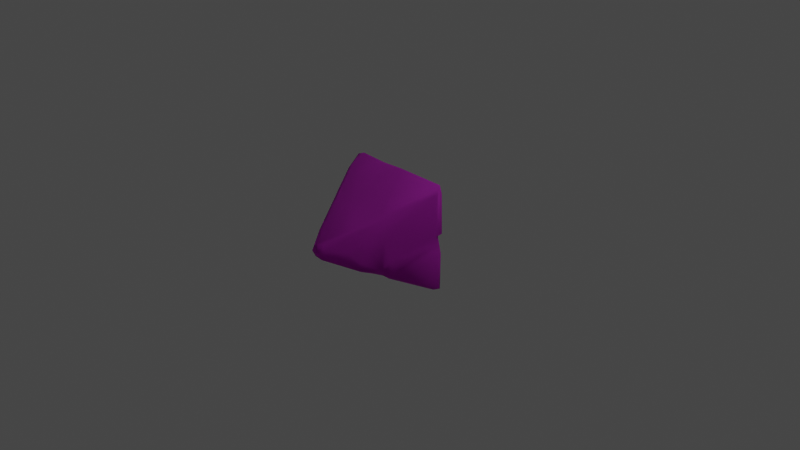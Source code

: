 # Source: Vd_Vulgrim_TrimTop_B.blend  (saved by Blender 3.5.10; exported with 4.5.12 LTS)
import bpy
from mathutils import Matrix  # noqa: F401  (used for matrix-valued properties, if any)

bpy.ops.wm.read_factory_settings(use_empty=True)
scene = bpy.context.scene
scene.name = 'Scene'

# ---- collections
col_collection = bpy.data.collections.new('Collection'); scene.collection.children.link(col_collection)

# ---- images (referenced by path relative to the original .blend; pixels are not part of the script)
import os
ASSET_DIR = os.environ.get("B2B_ASSET_DIR", "")  # directory of the original .blend (textures are referenced by path, not embedded)
HERE = os.path.dirname(os.path.abspath(__file__))  # packed textures are extracted next to this script under _unpacked/

def load_image(name, relpath, width, height, colorspace="sRGB"):
    """Load a texture the original file referenced (path relative to the .blend, or extracted next to this script)."""
    p = next((c for c in (os.path.join(HERE, relpath), os.path.join(ASSET_DIR, relpath)) if relpath and os.path.exists(c)), "")
    if p:
        img = bpy.data.images.load(p, check_existing=True)
        img.name = name
    else:  # same state as the original file: an image datablock whose file is absent (Cycles renders it pink)
        img = bpy.data.images.new(name, width, height)
        img.source = "FILE"
        img.filepath = "//" + (relpath or name)
    img.colorspace_settings.name = colorspace
    return img
img_dn_vd_vulgrim_props_a_d_png = load_image('Dn_Vd_Vulgrim_Props_A_d.png', 'Dn_Vd_Vulgrim_Props_A_d.png', 1024, 1024, 'sRGB')
img_dn_vd_vulgrim_props_a_mre_packed_png = load_image('Dn_Vd_Vulgrim_Props_A_mre_packed.png', 'Dn_Vd_Vulgrim_Props_A_mre_packed.png', 1024, 1024, 'sRGB')
img_c__users_joo_desktop_files_game_environment_hub_textures__dn_vd = load_image('C__Users_joo_Desktop_Files_Game_Environment_Hub_Textures__Dn_Vd', 'C__Users_joo_Desktop_Files_Game_Environment_Hub_Textures__Dn_Vd_Vulgrim_Props_A_n_png_Normal_Bump.png', 1024, 1024, 'sRGB')

# ---- materials (node trees are filled in below, after node groups)
mat_dn_vd_vulgrim_props_a = bpy.data.materials.new('Dn_Vd_Vulgrim_Props_A')
mat_dn_vd_vulgrim_props_a.use_transparent_shadow = False
mat_dn_vd_vulgrim_props_a.diffuse_color = (0.588, 0.588, 0.588, 1.0)
mat_dn_vd_vulgrim_props_a.roughness = 0.9

# ---- material node trees
mat_dn_vd_vulgrim_props_a.use_nodes = True; mat_dn_vd_vulgrim_props_a.node_tree.nodes.clear()
_N = mat_dn_vd_vulgrim_props_a.node_tree.nodes; _L = mat_dn_vd_vulgrim_props_a.node_tree.links
n0 = _N.new('ShaderNodeBsdfPrincipled'); n0.name = 'Principled BSDF'; n0.location = (0, 300)
n0.distribution = 'GGX'
n0.subsurface_method = 'RANDOM_WALK_SKIN'
n0.inputs[2].default_value = 0.9
n0.inputs[13].default_value = 0.0
n0.inputs[18].default_value = 1.0
n0.inputs[27].default_value = (0.0, 0.0, 0.0, 1.0)
n0.inputs[28].default_value = 1.0
n1 = _N.new('ShaderNodeOutputMaterial'); n1.name = 'Material Output'; n1.location = (280, 300)
n2 = _N.new('ShaderNodeTexImage'); n2.name = 'Image Texture'; n2.location = (-480, 300)
n2.image = img_dn_vd_vulgrim_props_a_d_png
n3 = _N.new('ShaderNodeTexImage'); n3.name = 'Image Texture.001'; n3.location = (-480, 0)
n3.image = img_dn_vd_vulgrim_props_a_mre_packed_png
n4 = _N.new('ShaderNodeTexImage'); n4.name = 'Image Texture.002'; n4.location = (-480, -300)
n4.image = img_c__users_joo_desktop_files_game_environment_hub_textures__dn_vd
n5 = _N.new('ShaderNodeNormalMap'); n5.name = 'Normal Map'; n5.location = (-200, -300)
n5.inputs[0].default_value = 0.0
_L.new(n2.outputs[0], n0.inputs[0])
_L.new(n4.outputs[0], n5.inputs[1])
_L.new(n5.outputs[0], n0.inputs[5])
_L.new(n0.outputs[0], n1.inputs[0])
_L.new(n3.outputs[0], n0.inputs[1])
n1.is_active_output = True

# ---- world
world_world = bpy.data.worlds.new('World'); scene.world = world_world
world_world.use_nodes = True; world_world.node_tree.nodes.clear()
_N = world_world.node_tree.nodes; _L = world_world.node_tree.links
n0 = _N.new('ShaderNodeOutputWorld'); n0.name = 'World Output'; n0.location = (300, 300)
n1 = _N.new('ShaderNodeBackground'); n1.name = 'Background'; n1.location = (10, 300)
n1.inputs[0].default_value = (0.05088, 0.05088, 0.05088, 1.0)
_L.new(n1.outputs[0], n0.inputs[0])
n0.is_active_output = True
world_world.color = (0.05088, 0.05088, 0.05088)
world_world.use_sun_shadow = False
world_world.sun_shadow_jitter_overblur = 0.0

# ---- cameras
cam_camera = bpy.data.cameras.new('Camera')
cam_camera.clip_end = 100.0
cam_camera.ortho_scale = 7.314

# ---- lights
light_light = bpy.data.lights.new('Light', 'POINT')
light_light.transmission_factor = 0.0
light_light.energy = 1000.0
light_light.shadow_soft_size = 0.1
light_light.shadow_maximum_resolution = 0.006
light_light.use_absolute_resolution = True

# ---- meshes
me_vd_vulgrim_trimtop_b = bpy.data.meshes.new('Vd_Vulgrim_TrimTop_B')
me_vd_vulgrim_trimtop_b.from_pydata([(-0.587, 0.4405, 0.09431), (-0.6104, 0.5288, -0.002865), (-0.6082, -0.5632, -0.00318), (-0.5879, -0.4988, 0.09307), (-0.388, 0.3293, 0.4774), (-0.464, -0.1787, 0.3588), (-0.4313, -0.3637, 0.3992), (-0.379, -0.3897, 0.4242), (-0.3849, -0.3152, 0.4986), (-0.4022, 0.09744, 0.4832), (-0.3554, 0.2892, 0.5445), (-0.06876, -0.000926, 1.079), (-0.07347, -0.07778, 1.037), (-0.2541, 0.1344, 0.7157), (-0.1549, 0.1333, 0.9106), (-0.04525, 0.0749, 1.067), (0.05726, -0.05946, 1.068), (0.02063, -0.01881, 1.085), (0.07321, 0.04095, 1.045), (0.04553, 0.08904, 1.04), (0.598, 0.4797, 0.001216), (0.5696, 0.5607, 0.000648), (0.5975, 0.5542, 0.03685), (0.6078, 0.05468, 0.000526), (0.5986, 0.05906, 0.06325), (0.5656, 0.01537, 0.01328), (0.5982, 0.4858, 0.06778), (0.3444, 0.3481, 0.4981), (0.3466, 0.2776, 0.5506), (0.2017, 0.2174, 0.7635), (0.3605, 0.0888, 0.5332), (0.1808, -0.02059, 0.8502), (0.2397, -0.2433, 0.7322), (0.2577, -0.1538, 0.7327), (0.3444, -0.2464, 0.568), (0.3793, -0.1764, 0.4806), (0.3264, -0.3418, 0.4964), (0.581, -0.05574, 0.1056), (0.3894, -0.3398, 0.465), (0.3399, -0.3785, 0.4617), (0.6088, -0.1015, 0.05163), (0.5979, -0.1684, 0.000641), (0.6104, -0.5447, 0.03959), (0.5664, -0.5649, 0.06674), (0.5924, -0.567, 0.0), (0.04389, -0.5658, 0.07421), (0.02701, -0.5608, 0.000724), (0.1565, -0.4007, 0.4342), (-0.05613, -0.5208, 0.1715), (-0.08436, -0.5603, -0.000128), (0.0182, -0.4098, 0.3924), (-0.1036, -0.5583, 0.0874), (-0.541, -0.5506, 0.09394), (-0.07055, -0.2815, 0.6762), (0.01926, -0.3697, 0.4999), (-0.2079, -0.2279, 0.7596), (0.09421, -0.2765, 0.695), (0.2448, -0.3106, 0.5907), (0.03049, -0.1722, 0.00385), (-0.5208, 0.5659, 0.000192), (-0.2194, 0.5513, -0.002637), (0.03275, 0.567, 0.003649), (0.482, 0.08578, 0.000708), (-0.3153, 0.335, 0.5207), (-0.5285, 0.4608, 0.2018), (-0.09579, 0.3182, 0.5563), (-0.5095, 0.5078, 0.1485), (-0.3063, 0.5462, 0.07341), (-0.2715, 0.452, 0.2848), (-0.1433, 0.5502, 0.04771), (-0.09053, 0.4101, 0.4053), (-0.08857, 0.5272, 0.1362), (0.1279, 0.5226, 0.1383), (0.2963, 0.3395, 0.5144)], [], [(0, 1, 2), (3, 0, 2), (0, 3, 4), (3, 5, 4), (5, 3, 6), (5, 6, 7), (7, 8, 5), (9, 4, 5), (8, 9, 5), (9, 10, 4), (11, 8, 12), (9, 8, 11), (10, 9, 13), (9, 11, 13), (10, 13, 14), (13, 11, 14), (11, 15, 14), (12, 16, 11), (16, 17, 11), (17, 16, 18), (15, 11, 17), (17, 18, 19), (15, 17, 19), (20, 21, 22), (22, 23, 20), (22, 24, 23), (24, 25, 23), (26, 24, 22), (27, 26, 22), (27, 28, 26), (19, 28, 29), (28, 19, 18), (30, 24, 26), (30, 26, 28), (28, 18, 31), (31, 18, 16), (16, 32, 31), (28, 31, 33), (32, 33, 31), (30, 28, 33), (32, 34, 33), (34, 30, 33), (34, 35, 30), (30, 35, 24), (34, 36, 35), (35, 37, 24), (24, 37, 25), (38, 35, 36), (37, 35, 38), (38, 36, 39), (37, 40, 25), (37, 38, 40), (40, 41, 25), (42, 40, 38), (40, 42, 41), (43, 42, 38), (41, 42, 44), (42, 43, 44), (38, 39, 43), (39, 45, 43), (43, 45, 44), (44, 45, 46), (47, 45, 39), (47, 39, 36), (48, 46, 45), (49, 46, 48), (47, 50, 45), (45, 50, 48), (48, 51, 49), (2, 49, 51), (48, 52, 51), (51, 52, 2), (48, 50, 52), (2, 52, 3), (52, 6, 3), (52, 7, 6), (50, 53, 52), (53, 7, 52), (54, 53, 50), (54, 50, 47), (7, 53, 55), (8, 7, 55), (12, 8, 55), (56, 53, 54), (55, 53, 56), (56, 54, 47), (32, 12, 55), (55, 56, 32), (16, 12, 32), (47, 57, 56), (57, 32, 56), (36, 57, 47), (34, 32, 57), (34, 57, 36), (41, 44, 46), (41, 46, 58), (46, 49, 58), (2, 58, 49), (1, 58, 2), (58, 1, 59), (58, 59, 60), (61, 58, 60), (41, 58, 62), (62, 58, 61), (25, 41, 62), (62, 61, 21), (23, 25, 62), (21, 20, 62), (23, 62, 20), (14, 15, 10), (10, 15, 63), (10, 63, 4), (19, 29, 15), (63, 64, 4), (0, 4, 64), (1, 0, 64), (63, 15, 65), (65, 15, 29), (66, 64, 63), (64, 66, 1), (63, 65, 66), (1, 66, 59), (66, 67, 59), (60, 59, 67), (65, 68, 66), (66, 68, 67), (60, 67, 69), (68, 69, 67), (61, 60, 69), (65, 70, 68), (70, 69, 68), (65, 29, 70), (69, 71, 61), (69, 70, 71), (71, 72, 61), (71, 70, 72), (72, 21, 61), (21, 72, 22), (72, 27, 22), (70, 73, 72), (73, 27, 72), (70, 29, 73), (27, 73, 28), (29, 28, 73)])
me_vd_vulgrim_trimtop_b.polygons.foreach_set('use_smooth', [True] * 144)
_k = set([(1, 2), (1, 59), (2, 49), (20, 21), (20, 23), (21, 61), (23, 25), (25, 41), (41, 44), (44, 46), (46, 49), (59, 60), (60, 61)])
me_vd_vulgrim_trimtop_b.attributes.new('sharp_edge', 'BOOLEAN', 'EDGE').data.foreach_set('value', [ (min(e.vertices), max(e.vertices)) in _k for e in me_vd_vulgrim_trimtop_b.edges])
_uv = me_vd_vulgrim_trimtop_b.uv_layers.new(name='UVMap')
_uv.uv.foreach_set('vector', [0.5278, 0.4863, 0.522, 0.4805, 0.5923, 0.4795, 0.5884, 0.4858, 0.5278, 0.4863, 0.5923, 0.4795, 0.5278, 0.4863, 0.5884, 0.4858, 0.5352, 0.5142, 0.5884, 0.4858, 0.5679, 0.5046, 0.5352, 0.5142, 0.5679, 0.5046, 0.5884, 0.4858, 0.5796, 0.5078, 0.5679, 0.5046, 0.5796, 0.5078, 0.5815, 0.511, 0.5815, 0.511, 0.5767, 0.5149, 0.5679, 0.5046, 0.5503, 0.5139, 0.5352, 0.5142, 0.5679, 0.5046, 0.5767, 0.5149, 0.5503, 0.5139, 0.5679, 0.5046, 0.5503, 0.5139, 0.5376, 0.5188, 0.5352, 0.5142, 0.5571, 0.5576, 0.5767, 0.5149, 0.562, 0.5552, 0.5503, 0.5139, 0.5767, 0.5149, 0.5571, 0.5576, 0.5376, 0.5188, 0.5503, 0.5139, 0.5479, 0.5315, 0.5503, 0.5139, 0.5571, 0.5576, 0.5479, 0.5315, 0.5376, 0.5188, 0.5479, 0.5315, 0.5483, 0.5457, 0.5479, 0.5315, 0.5571, 0.5576, 0.5483, 0.5457, 0.5571, 0.5576, 0.5522, 0.5579, 0.5483, 0.5457, 0.9653, 0.679, 0.9678, 0.6682, 0.9717, 0.6797, 0.9678, 0.6682, 0.9712, 0.6719, 0.9717, 0.6797, 0.9712, 0.6719, 0.9678, 0.6682, 0.9766, 0.6672, 0.9785, 0.678, 0.9717, 0.6797, 0.9712, 0.6719, 0.9712, 0.6719, 0.9766, 0.6672, 0.9805, 0.6699, 0.9785, 0.678, 0.9712, 0.6719, 0.9805, 0.6699, 0.8369, 0.7932, 0.8428, 0.7939, 0.8423, 0.7955, 0.8423, 0.7955, 0.8081, 0.7926, 0.8369, 0.7932, 0.8423, 0.7955, 0.8086, 0.7968, 0.8081, 0.7926, 0.8086, 0.7968, 0.8052, 0.7943, 0.8081, 0.7926, 0.8374, 0.7975, 0.8086, 0.7968, 0.8423, 0.7955, 0.8276, 0.8309, 0.8374, 0.7975, 0.8423, 0.7955, 0.8276, 0.8309, 0.8228, 0.8342, 0.8374, 0.7975, 0.8091, 0.8726, 0.8228, 0.8342, 0.8184, 0.8513, 0.8228, 0.8342, 0.8091, 0.8726, 0.8057, 0.8722, 0.8096, 0.8326, 0.8086, 0.7968, 0.8374, 0.7975, 0.8096, 0.8326, 0.8374, 0.7975, 0.8228, 0.8342, 0.8228, 0.8342, 0.8057, 0.8722, 0.8018, 0.8571, 0.8018, 0.8571, 0.8057, 0.8722, 0.7988, 0.8739, 0.7988, 0.8739, 0.7866, 0.8479, 0.8018, 0.8571, 0.8228, 0.8342, 0.8018, 0.8571, 0.793, 0.8475, 0.7866, 0.8479, 0.793, 0.8475, 0.8018, 0.8571, 0.8096, 0.8326, 0.8228, 0.8342, 0.793, 0.8475, 0.7866, 0.8479, 0.7871, 0.8348, 0.793, 0.8475, 0.7871, 0.8348, 0.8096, 0.8326, 0.793, 0.8475, 0.7871, 0.8348, 0.792, 0.8285, 0.8096, 0.8326, 0.8096, 0.8326, 0.792, 0.8285, 0.8086, 0.7968, 0.7871, 0.8348, 0.7803, 0.8307, 0.792, 0.8285, 0.792, 0.8285, 0.8003, 0.7998, 0.8086, 0.7968, 0.8086, 0.7968, 0.8003, 0.7998, 0.8052, 0.7943, 0.7808, 0.8271, 0.792, 0.8285, 0.7803, 0.8307, 0.8003, 0.7998, 0.792, 0.8285, 0.7808, 0.8271, 0.7808, 0.8271, 0.7803, 0.8307, 0.7778, 0.8281, 0.8003, 0.7998, 0.7974, 0.7957, 0.8052, 0.7943, 0.8003, 0.7998, 0.7808, 0.8271, 0.7974, 0.7957, 0.7974, 0.7957, 0.793, 0.7926, 0.8052, 0.7943, 0.7671, 0.7944, 0.7974, 0.7957, 0.7808, 0.8271, 0.7974, 0.7957, 0.7671, 0.7944, 0.793, 0.7926, 0.7656, 0.7972, 0.7671, 0.7944, 0.7808, 0.8271, 0.793, 0.7926, 0.7671, 0.7944, 0.7656, 0.7924, 0.7671, 0.7944, 0.7656, 0.7972, 0.7656, 0.7924, 0.7988, 0.7329, 0.7959, 0.7314, 0.8115, 0.7019, 0.7959, 0.7314, 0.7764, 0.7017, 0.8115, 0.7019, 0.8115, 0.7019, 0.7764, 0.7017, 0.8135, 0.698, 0.8135, 0.698, 0.7764, 0.7017, 0.7749, 0.6973, 0.7832, 0.7288, 0.7764, 0.7017, 0.7959, 0.7314, 0.7832, 0.7288, 0.7959, 0.7314, 0.7944, 0.7346, 0.769, 0.7087, 0.7749, 0.6973, 0.7764, 0.7017, 0.7676, 0.697, 0.7749, 0.6973, 0.769, 0.7087, 0.7832, 0.7288, 0.7739, 0.7258, 0.7764, 0.7017, 0.7764, 0.7017, 0.7739, 0.7258, 0.769, 0.7087, 0.769, 0.7087, 0.7661, 0.7024, 0.7676, 0.697, 0.7319, 0.696, 0.7676, 0.697, 0.7661, 0.7024, 0.769, 0.7087, 0.7363, 0.7024, 0.7661, 0.7024, 0.7661, 0.7024, 0.7363, 0.7024, 0.7319, 0.696, 0.769, 0.7087, 0.7739, 0.7258, 0.7363, 0.7024, 0.7319, 0.696, 0.7363, 0.7024, 0.7329, 0.7039, 0.7363, 0.7024, 0.7432, 0.7268, 0.7329, 0.7039, 0.7363, 0.7024, 0.7471, 0.7278, 0.7432, 0.7268, 0.7739, 0.7258, 0.7676, 0.7468, 0.7363, 0.7024, 0.7676, 0.7468, 0.7471, 0.7278, 0.7363, 0.7024, 0.7739, 0.7336, 0.7676, 0.7468, 0.7739, 0.7258, 0.7739, 0.7336, 0.7739, 0.7258, 0.7832, 0.7288, 0.7471, 0.7278, 0.7676, 0.7468, 0.7578, 0.7533, 0.7461, 0.7344, 0.7471, 0.7278, 0.7578, 0.7533, 0.7666, 0.7749, 0.7461, 0.7344, 0.7578, 0.7533, 0.7788, 0.7483, 0.7676, 0.7468, 0.7739, 0.7336, 0.7578, 0.7533, 0.7676, 0.7468, 0.7788, 0.7483, 0.7788, 0.7483, 0.7739, 0.7336, 0.7832, 0.7288, 0.7886, 0.7517, 0.7666, 0.7749, 0.7578, 0.7533, 0.7578, 0.7533, 0.7788, 0.7483, 0.7886, 0.7517, 0.7754, 0.7776, 0.7666, 0.7749, 0.7886, 0.7517, 0.7832, 0.7288, 0.7891, 0.7412, 0.7788, 0.7483, 0.7891, 0.7412, 0.7886, 0.7517, 0.7788, 0.7483, 0.7944, 0.7346, 0.7891, 0.7412, 0.7832, 0.7288, 0.7954, 0.7417, 0.7886, 0.7517, 0.7891, 0.7412, 0.7954, 0.7417, 0.7891, 0.7412, 0.7944, 0.7346, 0.1302, 0.7175, 0.1107, 0.7178, 0.1104, 0.6899, 0.1302, 0.7175, 0.1104, 0.6899, 0.1295, 0.6897, 0.1104, 0.6899, 0.1104, 0.6843, 0.1295, 0.6897, 0.1097, 0.6587, 0.1295, 0.6897, 0.1104, 0.6843, 0.1632, 0.6575, 0.1295, 0.6897, 0.1097, 0.6587, 0.1295, 0.6897, 0.1632, 0.6575, 0.1652, 0.6619, 0.1295, 0.6897, 0.1652, 0.6619, 0.1648, 0.6768, 0.1658, 0.689, 0.1295, 0.6897, 0.1648, 0.6768, 0.1302, 0.7175, 0.1295, 0.6897, 0.1426, 0.7117, 0.1426, 0.7117, 0.1295, 0.6897, 0.1658, 0.689, 0.1393, 0.7158, 0.1302, 0.7175, 0.1426, 0.7117, 0.1426, 0.7117, 0.1658, 0.689, 0.166, 0.7153, 0.1412, 0.7178, 0.1393, 0.7158, 0.1426, 0.7117, 0.166, 0.7153, 0.1621, 0.7168, 0.1426, 0.7117, 0.1412, 0.7178, 0.1426, 0.7117, 0.1621, 0.7168, 0.8745, 0.7446, 0.8677, 0.7563, 0.8862, 0.7168, 0.8862, 0.7168, 0.8677, 0.7563, 0.8828, 0.7141, 0.8862, 0.7168, 0.8828, 0.7141, 0.8882, 0.7114, 0.8613, 0.7548, 0.8496, 0.7349, 0.8677, 0.7563, 0.8828, 0.7141, 0.896, 0.6902, 0.8882, 0.7114, 0.9004, 0.6838, 0.8882, 0.7114, 0.896, 0.6902, 0.9009, 0.6753, 0.9004, 0.6838, 0.896, 0.6902, 0.8828, 0.7141, 0.8677, 0.7563, 0.8687, 0.7178, 0.8687, 0.7178, 0.8677, 0.7563, 0.8496, 0.7349, 0.894, 0.6855, 0.896, 0.6902, 0.8828, 0.7141, 0.896, 0.6902, 0.894, 0.6855, 0.9009, 0.6753, 0.8828, 0.7141, 0.8687, 0.7178, 0.894, 0.6855, 0.9009, 0.6753, 0.894, 0.6855, 0.8945, 0.6748, 0.894, 0.6855, 0.8804, 0.6809, 0.8945, 0.6748, 0.8745, 0.6765, 0.8945, 0.6748, 0.8804, 0.6809, 0.8687, 0.7178, 0.8789, 0.6965, 0.894, 0.6855, 0.894, 0.6855, 0.8789, 0.6965, 0.8804, 0.6809, 0.8745, 0.6765, 0.8804, 0.6809, 0.8691, 0.6799, 0.8789, 0.6965, 0.8691, 0.6799, 0.8804, 0.6809, 0.8574, 0.6775, 0.8745, 0.6765, 0.8691, 0.6799, 0.8687, 0.7178, 0.8672, 0.7061, 0.8789, 0.6965, 0.8672, 0.7061, 0.8691, 0.6799, 0.8789, 0.6965, 0.8687, 0.7178, 0.8496, 0.7349, 0.8672, 0.7061, 0.8691, 0.6799, 0.8657, 0.686, 0.8574, 0.6775, 0.8691, 0.6799, 0.8672, 0.7061, 0.8657, 0.686, 0.8657, 0.686, 0.8516, 0.6875, 0.8574, 0.6775, 0.8657, 0.686, 0.8672, 0.7061, 0.8516, 0.6875, 0.8516, 0.6875, 0.8213, 0.6799, 0.8574, 0.6775, 0.8213, 0.6799, 0.8516, 0.6875, 0.8193, 0.6824, 0.8516, 0.6875, 0.8389, 0.7153, 0.8193, 0.6824, 0.8672, 0.7061, 0.8418, 0.7166, 0.8516, 0.6875, 0.8418, 0.7166, 0.8389, 0.7153, 0.8516, 0.6875, 0.8672, 0.7061, 0.8496, 0.7349, 0.8418, 0.7166, 0.8389, 0.7153, 0.8418, 0.7166, 0.8394, 0.7207, 0.8496, 0.7349, 0.8394, 0.7207, 0.8418, 0.7166])
me_vd_vulgrim_trimtop_b.materials.append(mat_dn_vd_vulgrim_props_a)
me_vd_vulgrim_trimtop_b.update()
me_vd_vulgrim_trimtop_b.normals_split_custom_set([tuple(v) for v in zip(*[iter([-0.9191, 0.1049, 0.3799, -0.8428, 0.4, 0.3601, -0.769, -0.5588, 0.3103, -0.8444, -0.2992, 0.4443, -0.9191, 0.1049, 0.3799, -0.769, -0.5588, 0.3103, -0.9191, 0.1049, 0.3799, -0.8444, -0.2992, 0.4443, -0.7239, 0.4069, 0.557, -0.8444, -0.2992, 0.4443, -0.9026, -0.00705, 0.4304, -0.7239, 0.4069, 0.557, -0.9026, -0.00705, 0.4304, -0.8444, -0.2992, 0.4443, -0.6392, -0.2837, 0.7148, -0.9026, -0.00705, 0.4304, -0.6392, -0.2837, 0.7148, -0.5882, -0.5388, 0.6031, -0.5882, -0.5388, 0.6031, -0.7657, -0.4011, 0.5028, -0.9026, -0.00705, 0.4304, -0.9038, 0.04166, 0.4258, -0.7239, 0.4069, 0.557, -0.9026, -0.00705, 0.4304, -0.7657, -0.4011, 0.5028, -0.9038, 0.04166, 0.4258, -0.9026, -0.00705, 0.4304, -0.9038, 0.04166, 0.4258, -0.7116, 0.3962, 0.5802, -0.7239, 0.4069, 0.557, -0.5084, -0.05596, 0.8593, -0.7657, -0.4011, 0.5028, -0.3545, -0.5952, 0.7212, -0.9038, 0.04166, 0.4258, -0.7657, -0.4011, 0.5028, -0.5084, -0.05596, 0.8593, -0.7116, 0.3962, 0.5802, -0.9038, 0.04166, 0.4258, -0.8706, 0.05775, 0.4887, -0.9038, 0.04166, 0.4258, -0.5084, -0.05596, 0.8593, -0.8706, 0.05775, 0.4887, -0.7116, 0.3962, 0.5802, -0.8706, 0.05775, 0.4887, -0.6696, 0.4837, 0.5636, -0.8706, 0.05775, 0.4887, -0.5084, -0.05596, 0.8593, -0.6696, 0.4837, 0.5636, -0.5084, -0.05596, 0.8593, -0.2515, 0.573, 0.78, -0.6696, 0.4837, 0.5636, -0.3545, -0.5952, 0.7212, 0.4347, -0.4518, 0.779, -0.5084, -0.05596, 0.8593, 0.4347, -0.4518, 0.779, 0.1362, -0.09631, 0.986, -0.5084, -0.05596, 0.8593, 0.1362, -0.09631, 0.986, 0.4347, -0.4518, 0.779, 0.6371, 0.2147, 0.7403, -0.2515, 0.573, 0.78, -0.5084, -0.05596, 0.8593, 0.1362, -0.09631, 0.986, 0.1362, -0.09631, 0.986, 0.6371, 0.2147, 0.7403, 0.3462, 0.6184, 0.7055, -0.2515, 0.573, 0.78, 0.1362, -0.09631, 0.986, 0.3462, 0.6184, 0.7055, 0.99, 0.06723, -0.1242, 0.5091, 0.8296, -0.2294, 0.6305, 0.7666, 0.1217, 0.6305, 0.7666, 0.1217, 0.9255, -0.3459, 0.1546, 0.99, 0.06723, -0.1242, 0.6305, 0.7666, 0.1217, 0.9673, -0.1517, 0.2032, 0.9255, -0.3459, 0.1546, 0.9673, -0.1517, 0.2032, 0.9578, -0.2493, -0.1433, 0.9255, -0.3459, 0.1546, 0.9488, 0.1047, 0.2979, 0.9673, -0.1517, 0.2032, 0.6305, 0.7666, 0.1217, 0.417, 0.6738, 0.61, 0.9488, 0.1047, 0.2979, 0.6305, 0.7666, 0.1217, 0.417, 0.6738, 0.61, 0.678, 0.43, 0.5962, 0.9488, 0.1047, 0.2979, 0.3462, 0.6184, 0.7055, 0.678, 0.43, 0.5962, 0.3972, 0.7214, 0.5674, 0.678, 0.43, 0.5962, 0.3462, 0.6184, 0.7055, 0.6371, 0.2147, 0.7403, 0.8872, 0.005176, 0.4614, 0.9673, -0.1517, 0.2032, 0.9488, 0.1047, 0.2979, 0.8872, 0.005176, 0.4614, 0.9488, 0.1047, 0.2979, 0.678, 0.43, 0.5962, 0.678, 0.43, 0.5962, 0.6371, 0.2147, 0.7403, 0.8649, -0.00789, 0.5019, 0.8649, -0.00789, 0.5019, 0.6371, 0.2147, 0.7403, 0.4347, -0.4518, 0.779, 0.4347, -0.4518, 0.779, 0.561, -0.5794, 0.5913, 0.8649, -0.00789, 0.5019, 0.678, 0.43, 0.5962, 0.8649, -0.00789, 0.5019, 0.8244, -0.07687, 0.5608, 0.561, -0.5794, 0.5913, 0.8244, -0.07687, 0.5608, 0.8649, -0.00789, 0.5019, 0.8872, 0.005176, 0.4614, 0.678, 0.43, 0.5962, 0.8244, -0.07687, 0.5608, 0.561, -0.5794, 0.5913, 0.7847, -0.4216, 0.4545, 0.8244, -0.07687, 0.5608, 0.7847, -0.4216, 0.4545, 0.8872, 0.005176, 0.4614, 0.8244, -0.07687, 0.5608, 0.7847, -0.4216, 0.4545, 0.8992, -0.04279, 0.4355, 0.8872, 0.005176, 0.4614, 0.8872, 0.005176, 0.4614, 0.8992, -0.04279, 0.4355, 0.9673, -0.1517, 0.2032, 0.7847, -0.4216, 0.4545, 0.4217, -0.5673, 0.7073, 0.8992, -0.04279, 0.4355, 0.8992, -0.04279, 0.4355, 0.9372, 0.07549, 0.3406, 0.9673, -0.1517, 0.2032, 0.9673, -0.1517, 0.2032, 0.9372, 0.07549, 0.3406, 0.9578, -0.2493, -0.1433, 0.6087, -0.4159, 0.6757, 0.8992, -0.04279, 0.4355, 0.4217, -0.5673, 0.7073, 0.9372, 0.07549, 0.3406, 0.8992, -0.04279, 0.4355, 0.6087, -0.4159, 0.6757, 0.6087, -0.4159, 0.6757, 0.4217, -0.5673, 0.7073, 0.2744, -0.6868, 0.673, 0.9372, 0.07549, 0.3406, 0.9892, 0.144, 0.02932, 0.9578, -0.2493, -0.1433, 0.9372, 0.07549, 0.3406, 0.6087, -0.4159, 0.6757, 0.9892, 0.144, 0.02932, 0.9892, 0.144, 0.02932, 0.9608, 0.04565, -0.2734, 0.9578, -0.2493, -0.1433, 0.9145, -0.3839, 0.1277, 0.9892, 0.144, 0.02932, 0.6087, -0.4159, 0.6757, 0.9892, 0.144, 0.02932, 0.9145, -0.3839, 0.1277, 0.9608, 0.04565, -0.2734, 0.3328, -0.8662, 0.3727, 0.9145, -0.3839, 0.1277, 0.6087, -0.4159, 0.6757, 0.9608, 0.04565, -0.2734, 0.9145, -0.3839, 0.1277, 0.5181, -0.8521, -0.07347, 0.9145, -0.3839, 0.1277, 0.3328, -0.8662, 0.3727, 0.5181, -0.8521, -0.07347, 0.6087, -0.4159, 0.6757, 0.2744, -0.6868, 0.673, 0.3328, -0.8662, 0.3727, 0.2744, -0.6868, 0.673, -0.1354, -0.9775, 0.1618, 0.3328, -0.8662, 0.3727, 0.3328, -0.8662, 0.3727, -0.1354, -0.9775, 0.1618, 0.5181, -0.8521, -0.07347, 0.5181, -0.8521, -0.07347, -0.1354, -0.9775, 0.1618, -0.09674, -0.9935, 0.06001, 0.02643, -0.9028, 0.4293, -0.1354, -0.9775, 0.1618, 0.2744, -0.6868, 0.673, 0.02643, -0.9028, 0.4293, 0.2744, -0.6868, 0.673, 0.4217, -0.5673, 0.7073, 0.006952, -0.922, 0.387, -0.09674, -0.9935, 0.06001, -0.1354, -0.9775, 0.1618, 0.06352, -0.9896, 0.1287, -0.09674, -0.9935, 0.06001, 0.006952, -0.922, 0.387, 0.02643, -0.9028, 0.4293, -0.038, -0.9109, 0.4108, -0.1354, -0.9775, 0.1618, -0.1354, -0.9775, 0.1618, -0.038, -0.9109, 0.4108, 0.006952, -0.922, 0.387, 0.006952, -0.922, 0.387, 0.1838, -0.9622, 0.2011, 0.06352, -0.9896, 0.1287, -0.769, -0.5588, 0.3103, 0.06352, -0.9896, 0.1287, 0.1838, -0.9622, 0.2011, 0.006952, -0.922, 0.387, -0.323, -0.8503, 0.4154, 0.1838, -0.9622, 0.2011, 0.1838, -0.9622, 0.2011, -0.323, -0.8503, 0.4154, -0.769, -0.5588, 0.3103, 0.006952, -0.922, 0.387, -0.038, -0.9109, 0.4108, -0.323, -0.8503, 0.4154, -0.769, -0.5588, 0.3103, -0.323, -0.8503, 0.4154, -0.8444, -0.2992, 0.4443, -0.323, -0.8503, 0.4154, -0.6392, -0.2837, 0.7148, -0.8444, -0.2992, 0.4443, -0.323, -0.8503, 0.4154, -0.5882, -0.5388, 0.6031, -0.6392, -0.2837, 0.7148, -0.038, -0.9109, 0.4108, -0.03717, -0.8851, 0.464, -0.323, -0.8503, 0.4154, -0.03717, -0.8851, 0.464, -0.5882, -0.5388, 0.6031, -0.323, -0.8503, 0.4154, -0.106, -0.918, 0.3822, -0.03717, -0.8851, 0.464, -0.038, -0.9109, 0.4108, -0.106, -0.918, 0.3822, -0.038, -0.9109, 0.4108, 0.02643, -0.9028, 0.4293, -0.5882, -0.5388, 0.6031, -0.03717, -0.8851, 0.464, -0.3231, -0.7601, 0.5638, -0.7657, -0.4011, 0.5028, -0.5882, -0.5388, 0.6031, -0.3231, -0.7601, 0.5638, -0.3545, -0.5952, 0.7212, -0.7657, -0.4011, 0.5028, -0.3231, -0.7601, 0.5638, 0.02659, -0.8496, 0.5267, -0.03717, -0.8851, 0.464, -0.106, -0.918, 0.3822, -0.3231, -0.7601, 0.5638, -0.03717, -0.8851, 0.464, 0.02659, -0.8496, 0.5267, 0.02659, -0.8496, 0.5267, -0.106, -0.918, 0.3822, 0.02643, -0.9028, 0.4293, 0.561, -0.5794, 0.5913, -0.3545, -0.5952, 0.7212, -0.3231, -0.7601, 0.5638, -0.3231, -0.7601, 0.5638, 0.02659, -0.8496, 0.5267, 0.561, -0.5794, 0.5913, 0.4347, -0.4518, 0.779, -0.3545, -0.5952, 0.7212, 0.561, -0.5794, 0.5913, 0.02643, -0.9028, 0.4293, 0.2989, -0.8313, 0.4686, 0.02659, -0.8496, 0.5267, 0.2989, -0.8313, 0.4686, 0.561, -0.5794, 0.5913, 0.02659, -0.8496, 0.5267, 0.4217, -0.5673, 0.7073, 0.2989, -0.8313, 0.4686, 0.02643, -0.9028, 0.4293, 0.7847, -0.4216, 0.4545, 0.561, -0.5794, 0.5913, 0.2989, -0.8313, 0.4686, 0.7847, -0.4216, 0.4545, 0.2989, -0.8313, 0.4686, 0.4217, -0.5673, 0.7073, 0.01722, 0.01085, -0.9998, -0.001263, 0.001626, -1.0, 0.001859, 0.006775, -1.0, 0.01722, 0.01085, -0.9998, 0.001859, 0.006775, -1.0, 0.001629, 0.002851, -1.0, 0.001859, 0.006775, -1.0, 0.006557, 0.008308, -0.9999, 0.001629, 0.002851, -1.0, 0.009069, 0.003166, -1.0, 0.001629, 0.002851, -1.0, 0.006557, 0.008308, -0.9999, 0.02128, 0.009877, -0.9997, 0.001629, 0.002851, -1.0, 0.009069, 0.003166, -1.0, 0.001629, 0.002851, -1.0, 0.02128, 0.009877, -0.9997, 0.01534, 0.0065, -0.9999, 0.001629, 0.002851, -1.0, 0.01534, 0.0065, -0.9999, 0.003983, -0.00759, -1.0, 0.009099, 5.038e-06, -1.0, 0.001629, 0.002851, -1.0, 0.003983, -0.00759, -1.0, 0.01722, 0.01085, -0.9998, 0.001629, 0.002851, -1.0, 0.008837, -0.01078, -0.9999, 0.008837, -0.01078, -0.9999, 0.001629, 0.002851, -1.0, 0.009099, 5.038e-06, -1.0, 0.1178, -0.03736, -0.9923, 0.01722, 0.01085, -0.9998, 0.008837, -0.01078, -0.9999, 0.008837, -0.01078, -0.9999, 0.009099, 5.038e-06, -1.0, -0.0005871, -1.81e-05, -1.0, -0.02801, -0.1074, -0.9938, 0.1178, -0.03736, -0.9923, 0.008837, -0.01078, -0.9999, -0.0005871, -1.81e-05, -1.0, 0.01133, -0.002048, -0.9999, 0.008837, -0.01078, -0.9999, -0.02801, -0.1074, -0.9938, 0.008837, -0.01078, -0.9999, 0.01133, -0.002048, -0.9999, -0.6696, 0.4837, 0.5636, -0.2515, 0.573, 0.78, -0.7116, 0.3962, 0.5802, -0.7116, 0.3962, 0.5802, -0.2515, 0.573, 0.78, -0.2175, 0.8296, 0.5143, -0.7116, 0.3962, 0.5802, -0.2175, 0.8296, 0.5143, -0.7239, 0.4069, 0.557, 0.3462, 0.6184, 0.7055, 0.3972, 0.7214, 0.5674, -0.2515, 0.573, 0.78, -0.2175, 0.8296, 0.5143, -0.7024, 0.4602, 0.543, -0.7239, 0.4069, 0.557, -0.9191, 0.1049, 0.3799, -0.7239, 0.4069, 0.557, -0.7024, 0.4602, 0.543, -0.8428, 0.4, 0.3601, -0.9191, 0.1049, 0.3799, -0.7024, 0.4602, 0.543, -0.2175, 0.8296, 0.5143, -0.2515, 0.573, 0.78, -0.03925, 0.8822, 0.4693, -0.03925, 0.8822, 0.4693, -0.2515, 0.573, 0.78, 0.3972, 0.7214, 0.5674, -0.2791, 0.8516, 0.4437, -0.7024, 0.4602, 0.543, -0.2175, 0.8296, 0.5143, -0.7024, 0.4602, 0.543, -0.2791, 0.8516, 0.4437, -0.8428, 0.4, 0.3601, -0.2175, 0.8296, 0.5143, -0.03925, 0.8822, 0.4693, -0.2791, 0.8516, 0.4437, -0.8428, 0.4, 0.3601, -0.2791, 0.8516, 0.4437, -0.1985, 0.9175, 0.3446, -0.2791, 0.8516, 0.4437, 0.01625, 0.9603, 0.2784, -0.1985, 0.9175, 0.3446, -0.01041, 0.9968, 0.07885, -0.1985, 0.9175, 0.3446, 0.01625, 0.9603, 0.2784, -0.03925, 0.8822, 0.4693, -0.04546, 0.9, 0.4334, -0.2791, 0.8516, 0.4437, -0.2791, 0.8516, 0.4437, -0.04546, 0.9, 0.4334, 0.01625, 0.9603, 0.2784, -0.01041, 0.9968, 0.07885, 0.01625, 0.9603, 0.2784, -0.04456, 0.9727, 0.2279, -0.04546, 0.9, 0.4334, -0.04456, 0.9727, 0.2279, 0.01625, 0.9603, 0.2784, 0.0007166, 0.9596, 0.2813, -0.01041, 0.9968, 0.07885, -0.04456, 0.9727, 0.2279, -0.03925, 0.8822, 0.4693, -0.05231, 0.8879, 0.4571, -0.04546, 0.9, 0.4334, -0.05231, 0.8879, 0.4571, -0.04456, 0.9727, 0.2279, -0.04546, 0.9, 0.4334, -0.03925, 0.8822, 0.4693, 0.3972, 0.7214, 0.5674, -0.05231, 0.8879, 0.4571, -0.04456, 0.9727, 0.2279, -0.1021, 0.9287, 0.3564, 0.0007166, 0.9596, 0.2813, -0.04456, 0.9727, 0.2279, -0.05231, 0.8879, 0.4571, -0.1021, 0.9287, 0.3564, -0.1021, 0.9287, 0.3564, 0.02212, 0.9315, 0.3632, 0.0007166, 0.9596, 0.2813, -0.1021, 0.9287, 0.3564, -0.05231, 0.8879, 0.4571, 0.02212, 0.9315, 0.3632, 0.02212, 0.9315, 0.3632, 0.5091, 0.8296, -0.2294, 0.0007166, 0.9596, 0.2813, 0.5091, 0.8296, -0.2294, 0.02212, 0.9315, 0.3632, 0.6305, 0.7666, 0.1217, 0.02212, 0.9315, 0.3632, 0.417, 0.6738, 0.61, 0.6305, 0.7666, 0.1217, -0.05231, 0.8879, 0.4571, 0.1316, 0.8296, 0.5427, 0.02212, 0.9315, 0.3632, 0.1316, 0.8296, 0.5427, 0.417, 0.6738, 0.61, 0.02212, 0.9315, 0.3632, -0.05231, 0.8879, 0.4571, 0.3972, 0.7214, 0.5674, 0.1316, 0.8296, 0.5427, 0.417, 0.6738, 0.61, 0.1316, 0.8296, 0.5427, 0.678, 0.43, 0.5962, 0.3972, 0.7214, 0.5674, 0.678, 0.43, 0.5962, 0.1316, 0.8296, 0.5427])] * 3)])

# ---- objects
ob_light = bpy.data.objects.new('Light', light_light)
ob_camera = bpy.data.objects.new('Camera', cam_camera)
ob_vd_vulgrim_trimtop_b = bpy.data.objects.new('Vd_Vulgrim_TrimTop_B', me_vd_vulgrim_trimtop_b)

# ---- transforms, parenting, visibility, modifiers, constraints
ob_light.location = (4.076, 1.005, 5.904)
ob_light.rotation_euler = (0.6503, 0.05522, 1.866)
ob_light.lock_rotations_4d = False
ob_light.empty_display_type = 'ARROWS'
ob_light.color = (0.0, 0.0, 0.0, 0.0)
ob_light.lineart.crease_threshold = 0.0
ob_camera.location = (7.359, -6.926, 4.958)
ob_camera.rotation_euler = (1.109, 0.0, 0.8149)
ob_camera.lock_rotations_4d = False
ob_camera.empty_display_type = 'ARROWS'
ob_camera.color = (0.0, 0.0, 0.0, 0.0)
ob_camera.display_type = 'WIRE'
ob_camera.lineart.crease_threshold = 0.0
ob_vd_vulgrim_trimtop_b.location = (0.0, 0.0, 0.0)
ob_vd_vulgrim_trimtop_b.rotation_euler = (1.571, -0.0, 0.0)

# ---- collection membership
col_collection.objects.link(ob_light)
col_collection.objects.link(ob_camera)
col_collection.objects.link(ob_vd_vulgrim_trimtop_b)

# ---- scene / render settings (as saved in the file)
scene.camera = ob_camera
scene.frame_start = 1; scene.frame_end = 250; scene.frame_set(1)
scene.render.engine = 'BLENDER_EEVEE_NEXT'
scene.cycles.sampling_pattern = 'TABULATED_SOBOL'
scene.view_settings.view_transform = 'Filmic'
bpy.context.view_layer.update()
